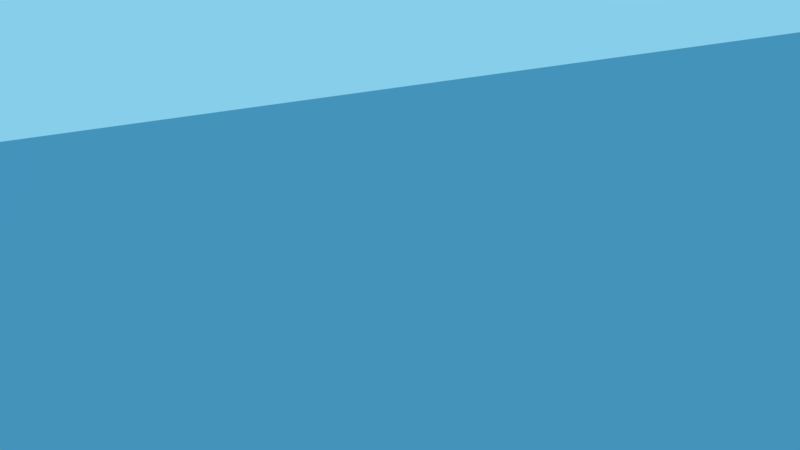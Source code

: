 # Source: seawater.blend  (saved by Blender 2.79.0; exported with 4.5.12 LTS)
import bpy
from mathutils import Matrix  # noqa: F401  (used for matrix-valued properties, if any)

bpy.ops.wm.read_factory_settings(use_empty=True)
scene = bpy.context.scene
scene.name = 'Scene'

# ---- collections
col_collection_1 = bpy.data.collections.new('Collection 1'); scene.collection.children.link(col_collection_1)

# ---- materials (node trees are filled in below, after node groups)
mat_seawater = bpy.data.materials.new('SeaWater')
mat_seawater.alpha_threshold = 0.0
mat_seawater.use_transparent_shadow = False
mat_seawater.diffuse_color = (0.1, 0.31, 0.435, 1.0)
mat_seawater.roughness = 0.5
mat_seawater.specular_intensity = 1.0

# ---- material node trees

# ---- world
world_world = bpy.data.worlds.new('World'); scene.world = world_world
world_world.color = (0.242, 0.617, 0.831)
world_world.use_sun_shadow = False
world_world.sun_shadow_jitter_overblur = 0.0
world_world.cycles.sampling_method = 'MANUAL'

# ---- cameras
cam_camera = bpy.data.cameras.new('Camera')
cam_camera.clip_end = 100.0
cam_camera.lens = 35.0
cam_camera.sensor_width = 32.0
cam_camera.sensor_height = 18.0
cam_camera.ortho_scale = 7.314
cam_camera.dof.focus_distance = 0.0
cam_camera.dof.aperture_fstop = 128.0

# ---- lights
light_sun = bpy.data.lights.new('Sun', 'SUN')
light_sun.transmission_factor = 0.0
light_sun.angle = 0.1993
light_sun.energy = 1.0
light_sun.shadow_buffer_clip_start = 0.5
light_sun.shadow_soft_size = 0.1
light_sun.shadow_cascade_max_distance = 1000.0

# ---- meshes
me_plane = bpy.data.meshes.new('Plane')
me_plane.from_pydata([(-1.0, -1.0, 0.0), (1.0, -1.0, 0.0), (-1.0, 1.0, 0.0), (1.0, 1.0, 0.0)], [], [(0, 1, 3, 2)])
me_plane.materials.append(mat_seawater)
me_plane.use_remesh_preserve_volume = False
me_plane.use_remesh_preserve_attributes = False
me_plane.use_mirror_vertex_groups = False
me_plane.update()

# ---- objects
ob_sun = bpy.data.objects.new('Sun', light_sun)
ob_plane_002 = bpy.data.objects.new('Plane.002', me_plane)
ob_plane_001 = bpy.data.objects.new('Plane.001', me_plane)
ob_plane = bpy.data.objects.new('Plane', me_plane)
ob_camera = bpy.data.objects.new('Camera', cam_camera)

# ---- transforms, parenting, visibility, modifiers, constraints
ob_sun.location = (0.0, 0.0, 20.0)
ob_sun.lineart.crease_threshold = 0.0
ob_plane_002.location = (0.0, 0.0, -4.0)
ob_plane_002.scale = (20.0, 20.0, 20.0)
ob_plane_002.lineart.crease_threshold = 0.0
ob_plane_001.location = (0.0, 0.0, -2.0)
ob_plane_001.scale = (20.0, 20.0, 20.0)
ob_plane_001.lineart.crease_threshold = 0.0
ob_plane.location = (0.0, 0.0, 0.0)
ob_plane.scale = (20.0, 20.0, 20.0)
ob_plane.lineart.crease_threshold = 0.0
ob_camera.location = (4.516, -20.76, 6.046)
ob_camera.rotation_euler = (1.213, -2.627e-06, 0.9755)
ob_camera.lock_rotations_4d = False
ob_camera.empty_display_type = 'ARROWS'
ob_camera.color = (0.0, 0.0, 0.0, 0.0)
ob_camera.display_type = 'WIRE'
ob_camera.lineart.crease_threshold = 0.0

# ---- collection membership
col_collection_1.objects.link(ob_sun)
col_collection_1.objects.link(ob_plane_002)
col_collection_1.objects.link(ob_plane_001)
col_collection_1.objects.link(ob_plane)
col_collection_1.objects.link(ob_camera)

# ---- scene / render settings (as saved in the file)
scene.camera = ob_camera
scene.frame_start = 1; scene.frame_end = 250; scene.frame_set(0)
scene.render.engine = 'BLENDER_EEVEE_NEXT'
scene.render.resolution_percentage = 50
scene.render.dither_intensity = 0.0
scene.cycles.use_denoising = False
scene.cycles.samples = 128
scene.cycles.sampling_pattern = 'TABULATED_SOBOL'
scene.cycles.use_adaptive_sampling = False
scene.cycles.use_light_tree = False
scene.cycles.blur_glossy = 0.0
scene.cycles.sample_clamp_indirect = 0.0
scene.view_settings.view_transform = 'Standard'
bpy.context.view_layer.update()
